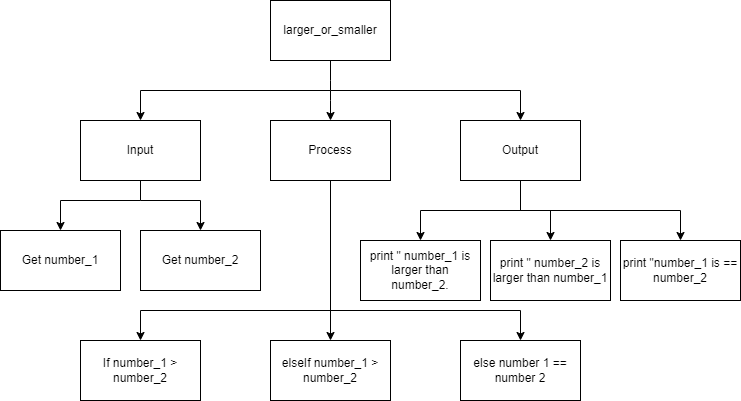

The diagram above was exported from draw.io. Its source (the exported page's mxGraphModel, read from the mxfile embedded in the PNG):
<mxGraphModel dx="674" dy="396" grid="1" gridSize="10" guides="1" tooltips="1" connect="1" arrows="1" fold="1" page="1" pageScale="1" pageWidth="827" pageHeight="1169" math="0" shadow="0">
  <root>
    <mxCell id="0" />
    <mxCell id="1" parent="0" />
    <mxCell id="6" style="edgeStyle=none;html=1;exitX=0.5;exitY=1;exitDx=0;exitDy=0;" parent="1" source="2" target="4" edge="1">
      <mxGeometry relative="1" as="geometry">
        <Array as="points">
          <mxPoint x="400" y="160" />
        </Array>
      </mxGeometry>
    </mxCell>
    <mxCell id="7" style="edgeStyle=none;html=1;entryX=0.5;entryY=0;entryDx=0;entryDy=0;rounded=0;" parent="1" target="5" edge="1">
      <mxGeometry relative="1" as="geometry">
        <mxPoint x="400" y="160" as="sourcePoint" />
        <Array as="points">
          <mxPoint x="590" y="160" />
        </Array>
      </mxGeometry>
    </mxCell>
    <mxCell id="8" style="edgeStyle=none;rounded=0;html=1;entryX=0.5;entryY=0;entryDx=0;entryDy=0;" parent="1" target="3" edge="1">
      <mxGeometry relative="1" as="geometry">
        <mxPoint x="400" y="160" as="sourcePoint" />
        <Array as="points">
          <mxPoint x="210" y="160" />
        </Array>
      </mxGeometry>
    </mxCell>
    <mxCell id="2" value="larger_or_smaller" style="rounded=0;whiteSpace=wrap;html=1;" parent="1" vertex="1">
      <mxGeometry x="340" y="70" width="120" height="60" as="geometry" />
    </mxCell>
    <mxCell id="20" style="edgeStyle=none;html=1;entryX=0.5;entryY=0;entryDx=0;entryDy=0;rounded=0;" parent="1" target="19" edge="1">
      <mxGeometry relative="1" as="geometry">
        <mxPoint x="210" y="270" as="sourcePoint" />
        <Array as="points">
          <mxPoint x="270" y="270" />
        </Array>
      </mxGeometry>
    </mxCell>
    <mxCell id="21" style="edgeStyle=none;html=1;endArrow=classic;endFill=1;entryX=0.5;entryY=0;entryDx=0;entryDy=0;rounded=0;" parent="1" source="3" target="9" edge="1">
      <mxGeometry relative="1" as="geometry">
        <mxPoint x="210" y="270" as="targetPoint" />
        <Array as="points">
          <mxPoint x="210" y="270" />
          <mxPoint x="130" y="270" />
        </Array>
      </mxGeometry>
    </mxCell>
    <mxCell id="3" value="Input" style="rounded=0;whiteSpace=wrap;html=1;" parent="1" vertex="1">
      <mxGeometry x="150" y="190" width="120" height="60" as="geometry" />
    </mxCell>
    <mxCell id="14" style="edgeStyle=none;rounded=0;html=1;" parent="1" source="4" target="13" edge="1">
      <mxGeometry relative="1" as="geometry" />
    </mxCell>
    <mxCell id="17" style="edgeStyle=none;rounded=0;html=1;entryX=0.5;entryY=0;entryDx=0;entryDy=0;" parent="1" target="16" edge="1">
      <mxGeometry relative="1" as="geometry">
        <mxPoint x="400" y="380" as="sourcePoint" />
        <Array as="points">
          <mxPoint x="590" y="380" />
        </Array>
      </mxGeometry>
    </mxCell>
    <mxCell id="18" style="edgeStyle=none;rounded=0;html=1;entryX=0.5;entryY=0;entryDx=0;entryDy=0;" parent="1" target="15" edge="1">
      <mxGeometry relative="1" as="geometry">
        <mxPoint x="400" y="380" as="sourcePoint" />
        <Array as="points">
          <mxPoint x="210" y="380" />
        </Array>
      </mxGeometry>
    </mxCell>
    <mxCell id="4" value="Process" style="rounded=0;whiteSpace=wrap;html=1;" parent="1" vertex="1">
      <mxGeometry x="340" y="190" width="120" height="60" as="geometry" />
    </mxCell>
    <mxCell id="12" style="edgeStyle=none;rounded=0;html=1;entryX=0.5;entryY=0;entryDx=0;entryDy=0;" parent="1" source="5" target="11" edge="1">
      <mxGeometry relative="1" as="geometry">
        <Array as="points">
          <mxPoint x="590" y="280" />
          <mxPoint x="490" y="280" />
        </Array>
      </mxGeometry>
    </mxCell>
    <mxCell id="23" style="edgeStyle=none;rounded=0;html=1;entryX=0.5;entryY=0;entryDx=0;entryDy=0;endArrow=classic;endFill=1;" parent="1" source="5" target="22" edge="1">
      <mxGeometry relative="1" as="geometry">
        <Array as="points">
          <mxPoint x="590" y="280" />
          <mxPoint x="620" y="280" />
        </Array>
      </mxGeometry>
    </mxCell>
    <mxCell id="25" style="edgeStyle=none;html=1;entryX=0.5;entryY=0;entryDx=0;entryDy=0;rounded=0;" parent="1" target="24" edge="1">
      <mxGeometry relative="1" as="geometry">
        <mxPoint x="590" y="247" as="sourcePoint" />
        <mxPoint x="750" y="301" as="targetPoint" />
        <Array as="points">
          <mxPoint x="590" y="280" />
          <mxPoint x="750" y="280" />
        </Array>
      </mxGeometry>
    </mxCell>
    <mxCell id="5" value="Output" style="rounded=0;whiteSpace=wrap;html=1;" parent="1" vertex="1">
      <mxGeometry x="530" y="190" width="120" height="60" as="geometry" />
    </mxCell>
    <mxCell id="9" value="Get number_1" style="rounded=0;whiteSpace=wrap;html=1;" parent="1" vertex="1">
      <mxGeometry x="70" y="300" width="120" height="60" as="geometry" />
    </mxCell>
    <mxCell id="11" value="&lt;span&gt;print &quot; number_1 is larger than number_2.&lt;/span&gt;" style="rounded=0;whiteSpace=wrap;html=1;" parent="1" vertex="1">
      <mxGeometry x="430" y="310" width="120" height="60" as="geometry" />
    </mxCell>
    <mxCell id="13" value="elseIf number_1 &amp;gt; number_2" style="rounded=0;whiteSpace=wrap;html=1;" parent="1" vertex="1">
      <mxGeometry x="340" y="410" width="120" height="60" as="geometry" />
    </mxCell>
    <mxCell id="15" value="&lt;span&gt;If number_1 &amp;gt; number_2&lt;/span&gt;" style="rounded=0;whiteSpace=wrap;html=1;" parent="1" vertex="1">
      <mxGeometry x="150" y="410" width="120" height="60" as="geometry" />
    </mxCell>
    <mxCell id="16" value="else number 1 == number 2" style="rounded=0;whiteSpace=wrap;html=1;" parent="1" vertex="1">
      <mxGeometry x="530" y="410" width="120" height="60" as="geometry" />
    </mxCell>
    <mxCell id="19" value="Get number_2" style="rounded=0;whiteSpace=wrap;html=1;" parent="1" vertex="1">
      <mxGeometry x="210" y="300" width="120" height="60" as="geometry" />
    </mxCell>
    <mxCell id="22" value="&lt;span&gt;print &quot; number_2 is larger than number_1&lt;/span&gt;" style="rounded=0;whiteSpace=wrap;html=1;" parent="1" vertex="1">
      <mxGeometry x="560" y="310" width="120" height="60" as="geometry" />
    </mxCell>
    <mxCell id="24" value="&lt;span&gt;print &quot;number_1 is == number_2&lt;/span&gt;" style="rounded=0;whiteSpace=wrap;html=1;" parent="1" vertex="1">
      <mxGeometry x="690" y="310" width="120" height="60" as="geometry" />
    </mxCell>
  </root>
</mxGraphModel>